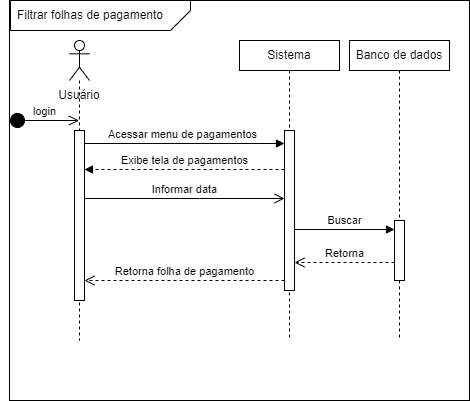

The diagram above was exported from draw.io. Its source (the exported page's mxGraphModel, read from the mxfile embedded in the PNG):
<mxGraphModel dx="1730" dy="438" grid="1" gridSize="10" guides="1" tooltips="1" connect="1" arrows="1" fold="1" page="1" pageScale="1" pageWidth="850" pageHeight="1100" math="0" shadow="0">
  <root>
    <mxCell id="0" />
    <mxCell id="1" parent="0" />
    <mxCell id="EPNH1BL7XNtfnP9ycOA7-3" value="" style="rounded=0;whiteSpace=wrap;html=1;" vertex="1" parent="1">
      <mxGeometry x="-10" width="460" height="400" as="geometry" />
    </mxCell>
    <mxCell id="aM9ryv3xv72pqoxQDRHE-5" value="Sistema" style="shape=umlLifeline;perimeter=lifelinePerimeter;whiteSpace=wrap;html=1;container=0;dropTarget=0;collapsible=0;recursiveResize=0;outlineConnect=0;portConstraint=eastwest;newEdgeStyle={&quot;edgeStyle&quot;:&quot;elbowEdgeStyle&quot;,&quot;elbow&quot;:&quot;vertical&quot;,&quot;curved&quot;:0,&quot;rounded&quot;:0};size=30;" parent="1" vertex="1">
      <mxGeometry x="220" y="40" width="100" height="300" as="geometry" />
    </mxCell>
    <mxCell id="aM9ryv3xv72pqoxQDRHE-6" value="" style="html=1;points=[];perimeter=orthogonalPerimeter;outlineConnect=0;targetShapes=umlLifeline;portConstraint=eastwest;newEdgeStyle={&quot;edgeStyle&quot;:&quot;elbowEdgeStyle&quot;,&quot;elbow&quot;:&quot;vertical&quot;,&quot;curved&quot;:0,&quot;rounded&quot;:0};" parent="aM9ryv3xv72pqoxQDRHE-5" vertex="1">
      <mxGeometry x="45" y="90" width="10" height="160" as="geometry" />
    </mxCell>
    <mxCell id="aM9ryv3xv72pqoxQDRHE-7" value="Acessar menu de pagamentos" style="html=1;verticalAlign=bottom;endArrow=block;edgeStyle=elbowEdgeStyle;elbow=vertical;curved=0;rounded=0;exitX=1;exitY=0;exitDx=0;exitDy=5;exitPerimeter=0;" parent="1" edge="1">
      <mxGeometry relative="1" as="geometry">
        <mxPoint x="65" y="138" as="sourcePoint" />
        <Array as="points">
          <mxPoint x="180" y="143" />
        </Array>
        <mxPoint x="265" y="143" as="targetPoint" />
      </mxGeometry>
    </mxCell>
    <mxCell id="aM9ryv3xv72pqoxQDRHE-8" value="Retorna folha de pagamento" style="html=1;verticalAlign=bottom;endArrow=open;dashed=1;endSize=8;edgeStyle=elbowEdgeStyle;elbow=vertical;curved=0;rounded=0;" parent="1" source="aM9ryv3xv72pqoxQDRHE-6" target="EPNH1BL7XNtfnP9ycOA7-7" edge="1">
      <mxGeometry relative="1" as="geometry">
        <mxPoint x="95" y="280" as="targetPoint" />
        <Array as="points">
          <mxPoint x="190" y="280" />
        </Array>
      </mxGeometry>
    </mxCell>
    <mxCell id="aM9ryv3xv72pqoxQDRHE-9" value="Exibe tela de pagamentos" style="html=1;verticalAlign=bottom;endArrow=block;edgeStyle=elbowEdgeStyle;elbow=vertical;curved=0;rounded=0;dashed=1;" parent="1" target="EPNH1BL7XNtfnP9ycOA7-7" edge="1">
      <mxGeometry relative="1" as="geometry">
        <mxPoint x="265" y="169" as="sourcePoint" />
        <Array as="points">
          <mxPoint x="190" y="169" />
        </Array>
        <mxPoint x="100" y="169" as="targetPoint" />
      </mxGeometry>
    </mxCell>
    <mxCell id="aM9ryv3xv72pqoxQDRHE-10" value="Informar data" style="html=1;verticalAlign=bottom;endArrow=open;endSize=8;edgeStyle=elbowEdgeStyle;elbow=vertical;curved=0;rounded=0;" parent="1" edge="1">
      <mxGeometry relative="1" as="geometry">
        <mxPoint x="265" y="198" as="targetPoint" />
        <Array as="points">
          <mxPoint x="180" y="198" />
        </Array>
        <mxPoint x="65" y="198" as="sourcePoint" />
      </mxGeometry>
    </mxCell>
    <mxCell id="EPNH1BL7XNtfnP9ycOA7-1" value="" style="shape=umlLifeline;perimeter=lifelinePerimeter;whiteSpace=wrap;html=1;container=1;dropTarget=0;collapsible=0;recursiveResize=0;outlineConnect=0;portConstraint=eastwest;newEdgeStyle={&quot;curved&quot;:0,&quot;rounded&quot;:0};participant=umlActor;" vertex="1" parent="1">
      <mxGeometry x="50" y="40" width="20" height="300" as="geometry" />
    </mxCell>
    <mxCell id="EPNH1BL7XNtfnP9ycOA7-7" value="" style="html=1;points=[[0,0,0,0,5],[0,1,0,0,-5],[1,0,0,0,5],[1,1,0,0,-5]];perimeter=orthogonalPerimeter;outlineConnect=0;targetShapes=umlLifeline;portConstraint=eastwest;newEdgeStyle={&quot;curved&quot;:0,&quot;rounded&quot;:0};" vertex="1" parent="EPNH1BL7XNtfnP9ycOA7-1">
      <mxGeometry x="5" y="90" width="10" height="170" as="geometry" />
    </mxCell>
    <mxCell id="EPNH1BL7XNtfnP9ycOA7-2" value="Usuário" style="text;html=1;strokeColor=none;fillColor=none;align=center;verticalAlign=middle;whiteSpace=wrap;rounded=0;" vertex="1" parent="1">
      <mxGeometry x="30" y="80" width="60" height="30" as="geometry" />
    </mxCell>
    <mxCell id="EPNH1BL7XNtfnP9ycOA7-4" value="" style="verticalLabelPosition=bottom;verticalAlign=top;html=1;shape=card;whiteSpace=wrap;size=20;arcSize=12;rotation=-180;" vertex="1" parent="1">
      <mxGeometry x="-9" width="180" height="30" as="geometry" />
    </mxCell>
    <mxCell id="EPNH1BL7XNtfnP9ycOA7-5" value="Filtrar folhas de pagamento" style="text;html=1;strokeColor=none;fillColor=none;align=center;verticalAlign=middle;whiteSpace=wrap;rounded=0;" vertex="1" parent="1">
      <mxGeometry x="-9" width="160" height="30" as="geometry" />
    </mxCell>
    <mxCell id="EPNH1BL7XNtfnP9ycOA7-6" value="login" style="html=1;verticalAlign=bottom;startArrow=circle;startFill=1;endArrow=open;startSize=6;endSize=8;curved=0;rounded=0;" edge="1" parent="1" target="EPNH1BL7XNtfnP9ycOA7-1">
      <mxGeometry width="80" relative="1" as="geometry">
        <mxPoint x="-10" y="120" as="sourcePoint" />
        <mxPoint x="60" y="120" as="targetPoint" />
      </mxGeometry>
    </mxCell>
    <mxCell id="EPNH1BL7XNtfnP9ycOA7-8" value="Banco de dados" style="shape=umlLifeline;perimeter=lifelinePerimeter;whiteSpace=wrap;html=1;container=0;dropTarget=0;collapsible=0;recursiveResize=0;outlineConnect=0;portConstraint=eastwest;newEdgeStyle={&quot;edgeStyle&quot;:&quot;elbowEdgeStyle&quot;,&quot;elbow&quot;:&quot;vertical&quot;,&quot;curved&quot;:0,&quot;rounded&quot;:0};size=30;" vertex="1" parent="1">
      <mxGeometry x="330" y="40" width="100" height="300" as="geometry" />
    </mxCell>
    <mxCell id="EPNH1BL7XNtfnP9ycOA7-10" value="" style="html=1;points=[[0,0,0,0,5],[0,1,0,0,-5],[1,0,0,0,5],[1,1,0,0,-5]];perimeter=orthogonalPerimeter;outlineConnect=0;targetShapes=umlLifeline;portConstraint=eastwest;newEdgeStyle={&quot;curved&quot;:0,&quot;rounded&quot;:0};" vertex="1" parent="EPNH1BL7XNtfnP9ycOA7-8">
      <mxGeometry x="45" y="180" width="10" height="60" as="geometry" />
    </mxCell>
    <mxCell id="EPNH1BL7XNtfnP9ycOA7-11" value="Buscar" style="html=1;verticalAlign=bottom;endArrow=block;curved=0;rounded=0;entryX=0;entryY=0;entryDx=0;entryDy=5;" edge="1" parent="1">
      <mxGeometry relative="1" as="geometry">
        <mxPoint x="275" y="229" as="sourcePoint" />
        <mxPoint x="375" y="229" as="targetPoint" />
      </mxGeometry>
    </mxCell>
    <mxCell id="EPNH1BL7XNtfnP9ycOA7-12" value="Retorna" style="html=1;verticalAlign=bottom;endArrow=open;dashed=1;endSize=8;curved=0;rounded=0;exitX=0;exitY=1;exitDx=0;exitDy=-5;" edge="1" parent="1">
      <mxGeometry relative="1" as="geometry">
        <mxPoint x="275" y="262" as="targetPoint" />
        <mxPoint x="375" y="262" as="sourcePoint" />
      </mxGeometry>
    </mxCell>
  </root>
</mxGraphModel>